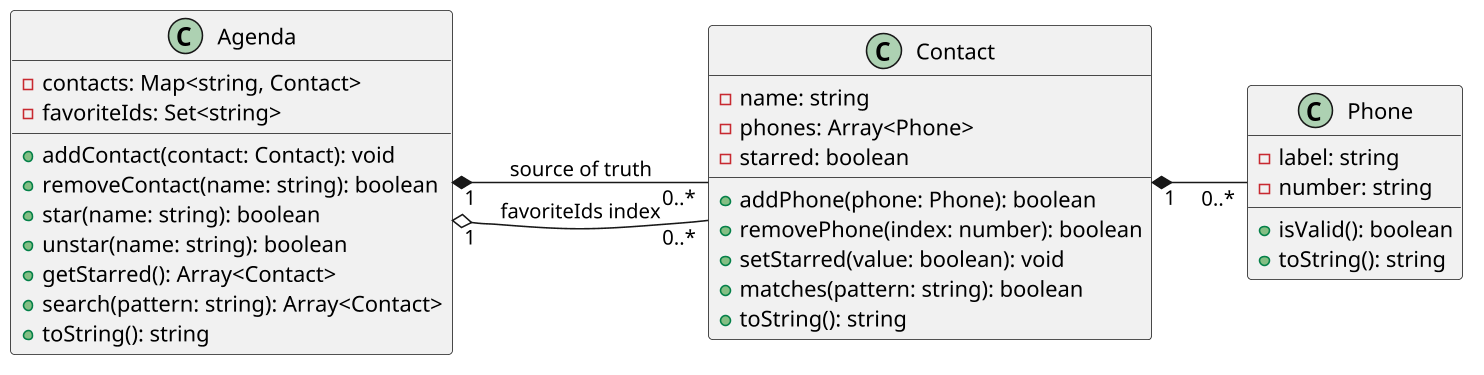

The diagram above was rendered by PlantUML. Its source (embedded in the PNG):
@startuml
skinparam defaultFontName "Source Code Pro"
skinparam dpi 150
left to right direction

class Phone {
  - label: string
  - number: string
  + isValid(): boolean
  + toString(): string
}

class Contact {
  - name: string
  - phones: Array<Phone>
  - starred: boolean
  + addPhone(phone: Phone): boolean
  + removePhone(index: number): boolean
  + setStarred(value: boolean): void
  + matches(pattern: string): boolean
  + toString(): string
}

class Agenda {
  - contacts: Map<string, Contact>
  - favoriteIds: Set<string>
  + addContact(contact: Contact): void
  + removeContact(name: string): boolean
  + star(name: string): boolean
  + unstar(name: string): boolean
  + getStarred(): Array<Contact>
  + search(pattern: string): Array<Contact>
  + toString(): string
}

Agenda "1" *-- "0..*" Contact : source of truth
Agenda "1" o-- "0..*" Contact : favoriteIds index
Contact "1" *-- "0..*" Phone
@enduml